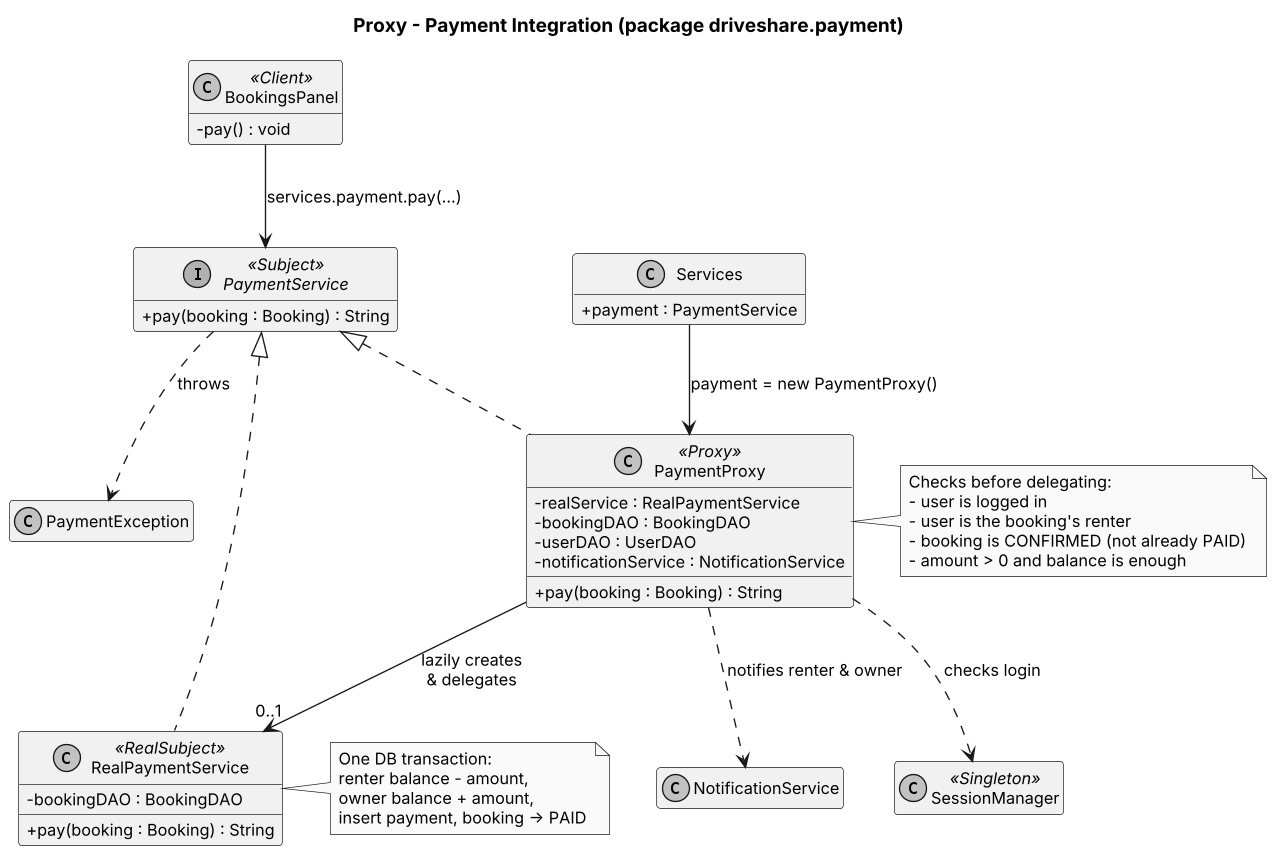

The diagram above was rendered by PlantUML. Its source (embedded in the PNG):
@startuml
skinparamlocked dpi 130
!include style.iuml
title Proxy - Payment Integration (package driveshare.payment)
interface PaymentService <<Subject>> {
  + pay(booking : Booking) : String
}
class PaymentProxy <<Proxy>> {
  - realService : RealPaymentService
  - bookingDAO : BookingDAO
  - userDAO : UserDAO
  - notificationService : NotificationService
  + pay(booking : Booking) : String
}
class RealPaymentService <<RealSubject>> {
  - bookingDAO : BookingDAO
  + pay(booking : Booking) : String
}
class PaymentException
class BookingsPanel <<Client>> {
  - pay() : void
}
class Services {
  + payment : PaymentService
}
class SessionManager <<Singleton>>
class NotificationService
PaymentService <|.. PaymentProxy
PaymentService <|.. RealPaymentService
PaymentProxy --> "0..1" RealPaymentService : lazily creates\n& delegates
BookingsPanel --> PaymentService : services.payment.pay(...)
Services --> PaymentProxy : payment = new PaymentProxy()
PaymentProxy ..> SessionManager : checks login
PaymentProxy ..> NotificationService : notifies renter & owner
PaymentService ..> PaymentException : throws
note right of PaymentProxy
  Checks before delegating:
  - user is logged in
  - user is the booking's renter
  - booking is CONFIRMED (not already PAID)
  - amount > 0 and balance is enough
end note
note right of RealPaymentService
  One DB transaction:
  renter balance - amount,
  owner balance + amount,
  insert payment, booking -> PAID
end note
@enduml